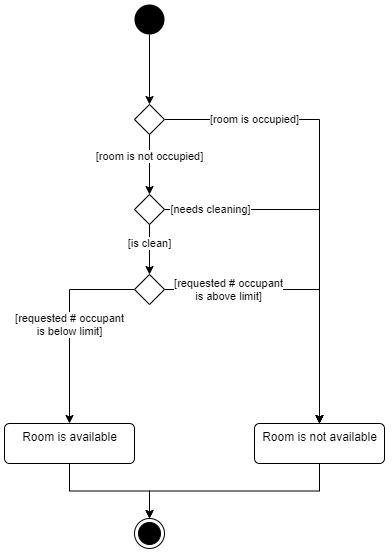

The diagram above was exported from draw.io. Its source (the exported page's mxGraphModel, read from the mxfile embedded in the PNG):
<mxGraphModel dx="1185" dy="614" grid="1" gridSize="10" guides="1" tooltips="1" connect="1" arrows="1" fold="1" page="1" pageScale="1" pageWidth="827" pageHeight="1169" math="0" shadow="0">
  <root>
    <mxCell id="0" />
    <mxCell id="1" parent="0" />
    <mxCell id="70uJCVn-2gu60P8LcCFi-4" style="edgeStyle=orthogonalEdgeStyle;rounded=0;orthogonalLoop=1;jettySize=auto;html=1;exitX=0.5;exitY=1;exitDx=0;exitDy=0;entryX=0.5;entryY=0;entryDx=0;entryDy=0;" edge="1" parent="1" source="70uJCVn-2gu60P8LcCFi-1" target="70uJCVn-2gu60P8LcCFi-2">
      <mxGeometry relative="1" as="geometry" />
    </mxCell>
    <mxCell id="70uJCVn-2gu60P8LcCFi-1" value="" style="ellipse;fillColor=#000000;strokeColor=none;" vertex="1" parent="1">
      <mxGeometry x="270" y="20" width="30" height="30" as="geometry" />
    </mxCell>
    <mxCell id="70uJCVn-2gu60P8LcCFi-10" style="edgeStyle=orthogonalEdgeStyle;rounded=0;orthogonalLoop=1;jettySize=auto;html=1;exitX=1;exitY=0.5;exitDx=0;exitDy=0;" edge="1" parent="1" source="70uJCVn-2gu60P8LcCFi-2" target="70uJCVn-2gu60P8LcCFi-6">
      <mxGeometry relative="1" as="geometry">
        <mxPoint x="470" y="180" as="targetPoint" />
      </mxGeometry>
    </mxCell>
    <mxCell id="70uJCVn-2gu60P8LcCFi-12" value="[room is occupied]" style="edgeLabel;html=1;align=center;verticalAlign=middle;resizable=0;points=[];" vertex="1" connectable="0" parent="70uJCVn-2gu60P8LcCFi-10">
      <mxGeometry x="-0.4884" y="1" relative="1" as="geometry">
        <mxPoint x="-27.5" y="1" as="offset" />
      </mxGeometry>
    </mxCell>
    <mxCell id="70uJCVn-2gu60P8LcCFi-11" style="edgeStyle=orthogonalEdgeStyle;rounded=0;orthogonalLoop=1;jettySize=auto;html=1;exitX=0.5;exitY=1;exitDx=0;exitDy=0;entryX=0.5;entryY=0;entryDx=0;entryDy=0;" edge="1" parent="1" source="70uJCVn-2gu60P8LcCFi-2" target="70uJCVn-2gu60P8LcCFi-14">
      <mxGeometry relative="1" as="geometry">
        <mxPoint x="285" y="210" as="targetPoint" />
      </mxGeometry>
    </mxCell>
    <mxCell id="70uJCVn-2gu60P8LcCFi-13" value="[room is not occupied]" style="edgeLabel;html=1;align=center;verticalAlign=middle;resizable=0;points=[];" vertex="1" connectable="0" parent="70uJCVn-2gu60P8LcCFi-11">
      <mxGeometry x="-0.2703" relative="1" as="geometry">
        <mxPoint as="offset" />
      </mxGeometry>
    </mxCell>
    <mxCell id="70uJCVn-2gu60P8LcCFi-2" value="" style="rhombus;" vertex="1" parent="1">
      <mxGeometry x="270" y="120" width="30" height="30" as="geometry" />
    </mxCell>
    <mxCell id="70uJCVn-2gu60P8LcCFi-8" style="edgeStyle=orthogonalEdgeStyle;rounded=0;orthogonalLoop=1;jettySize=auto;html=1;exitX=0.5;exitY=1;exitDx=0;exitDy=0;" edge="1" parent="1" source="70uJCVn-2gu60P8LcCFi-5" target="70uJCVn-2gu60P8LcCFi-7">
      <mxGeometry relative="1" as="geometry" />
    </mxCell>
    <mxCell id="70uJCVn-2gu60P8LcCFi-5" value="Room is available" style="html=1;align=center;verticalAlign=top;rounded=1;absoluteArcSize=1;arcSize=10;dashed=0;" vertex="1" parent="1">
      <mxGeometry x="140" y="439" width="130" height="40" as="geometry" />
    </mxCell>
    <mxCell id="70uJCVn-2gu60P8LcCFi-9" style="edgeStyle=orthogonalEdgeStyle;rounded=0;orthogonalLoop=1;jettySize=auto;html=1;exitX=0.5;exitY=1;exitDx=0;exitDy=0;" edge="1" parent="1" source="70uJCVn-2gu60P8LcCFi-6" target="70uJCVn-2gu60P8LcCFi-7">
      <mxGeometry relative="1" as="geometry" />
    </mxCell>
    <mxCell id="70uJCVn-2gu60P8LcCFi-6" value="Room is not available" style="html=1;align=center;verticalAlign=top;rounded=1;absoluteArcSize=1;arcSize=10;dashed=0;" vertex="1" parent="1">
      <mxGeometry x="390" y="439" width="130" height="40" as="geometry" />
    </mxCell>
    <mxCell id="70uJCVn-2gu60P8LcCFi-7" value="" style="ellipse;html=1;shape=endState;fillColor=#000000;strokeColor=#000000;" vertex="1" parent="1">
      <mxGeometry x="270" y="534" width="30" height="30" as="geometry" />
    </mxCell>
    <mxCell id="70uJCVn-2gu60P8LcCFi-15" style="edgeStyle=orthogonalEdgeStyle;rounded=0;orthogonalLoop=1;jettySize=auto;html=1;exitX=1;exitY=0.5;exitDx=0;exitDy=0;" edge="1" parent="1" source="70uJCVn-2gu60P8LcCFi-14" target="70uJCVn-2gu60P8LcCFi-6">
      <mxGeometry relative="1" as="geometry" />
    </mxCell>
    <mxCell id="70uJCVn-2gu60P8LcCFi-16" value="[needs cleaning]" style="edgeLabel;html=1;align=center;verticalAlign=middle;resizable=0;points=[];" vertex="1" connectable="0" parent="70uJCVn-2gu60P8LcCFi-15">
      <mxGeometry x="-0.7519" relative="1" as="geometry">
        <mxPoint as="offset" />
      </mxGeometry>
    </mxCell>
    <mxCell id="70uJCVn-2gu60P8LcCFi-17" style="edgeStyle=orthogonalEdgeStyle;rounded=0;orthogonalLoop=1;jettySize=auto;html=1;exitX=0.5;exitY=1;exitDx=0;exitDy=0;entryX=0.5;entryY=0;entryDx=0;entryDy=0;" edge="1" parent="1" source="70uJCVn-2gu60P8LcCFi-14" target="70uJCVn-2gu60P8LcCFi-20">
      <mxGeometry relative="1" as="geometry">
        <mxPoint x="285" y="290" as="targetPoint" />
      </mxGeometry>
    </mxCell>
    <mxCell id="70uJCVn-2gu60P8LcCFi-18" value="[is clean]" style="edgeLabel;html=1;align=center;verticalAlign=middle;resizable=0;points=[];" vertex="1" connectable="0" parent="70uJCVn-2gu60P8LcCFi-17">
      <mxGeometry x="-0.6741" relative="1" as="geometry">
        <mxPoint y="10.34" as="offset" />
      </mxGeometry>
    </mxCell>
    <mxCell id="70uJCVn-2gu60P8LcCFi-14" value="" style="rhombus;" vertex="1" parent="1">
      <mxGeometry x="270" y="210" width="30" height="30" as="geometry" />
    </mxCell>
    <mxCell id="70uJCVn-2gu60P8LcCFi-21" style="edgeStyle=orthogonalEdgeStyle;rounded=0;orthogonalLoop=1;jettySize=auto;html=1;exitX=0;exitY=0.5;exitDx=0;exitDy=0;" edge="1" parent="1" source="70uJCVn-2gu60P8LcCFi-20" target="70uJCVn-2gu60P8LcCFi-5">
      <mxGeometry relative="1" as="geometry" />
    </mxCell>
    <mxCell id="70uJCVn-2gu60P8LcCFi-24" value="[requested # occupant&lt;br&gt;is below limit]" style="edgeLabel;html=1;align=center;verticalAlign=middle;resizable=0;points=[];" vertex="1" connectable="0" parent="70uJCVn-2gu60P8LcCFi-21">
      <mxGeometry x="-0.2476" y="-2" relative="1" as="geometry">
        <mxPoint x="2" y="25" as="offset" />
      </mxGeometry>
    </mxCell>
    <mxCell id="70uJCVn-2gu60P8LcCFi-22" style="edgeStyle=orthogonalEdgeStyle;rounded=0;orthogonalLoop=1;jettySize=auto;html=1;exitX=1;exitY=0.5;exitDx=0;exitDy=0;" edge="1" parent="1" source="70uJCVn-2gu60P8LcCFi-20" target="70uJCVn-2gu60P8LcCFi-6">
      <mxGeometry relative="1" as="geometry" />
    </mxCell>
    <mxCell id="70uJCVn-2gu60P8LcCFi-23" value="[requested # occupant&lt;br&gt;is above limit]" style="edgeLabel;html=1;align=center;verticalAlign=middle;resizable=0;points=[];" vertex="1" connectable="0" parent="70uJCVn-2gu60P8LcCFi-22">
      <mxGeometry x="-0.7665" y="-1" relative="1" as="geometry">
        <mxPoint x="30" y="-1.01" as="offset" />
      </mxGeometry>
    </mxCell>
    <mxCell id="70uJCVn-2gu60P8LcCFi-20" value="" style="rhombus;" vertex="1" parent="1">
      <mxGeometry x="270" y="290" width="30" height="30" as="geometry" />
    </mxCell>
  </root>
</mxGraphModel>